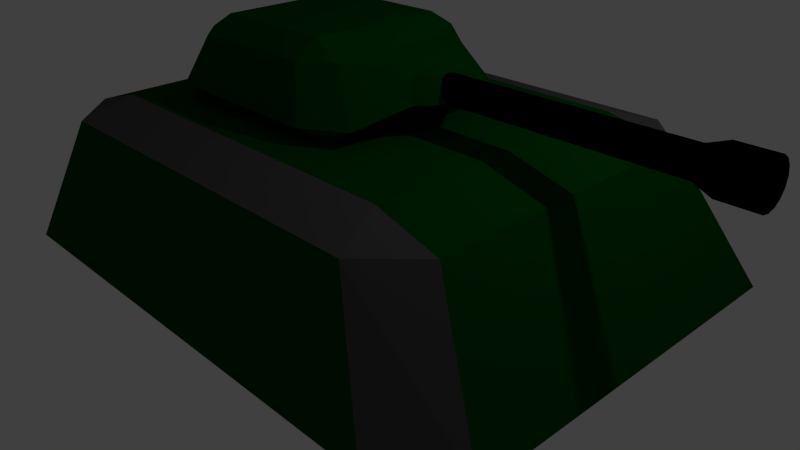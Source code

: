# Source: Tank.blend  (saved by Blender 2.76.0; exported with 4.5.12 LTS)
import bpy
from mathutils import Matrix  # noqa: F401  (used for matrix-valued properties, if any)

bpy.ops.wm.read_factory_settings(use_empty=True)
scene = bpy.context.scene
scene.name = 'Scene'

# ---- collections
col_collection_1 = bpy.data.collections.new('Collection 1'); scene.collection.children.link(col_collection_1)

# ---- materials (node trees are filled in below, after node groups)
mat_body = bpy.data.materials.new('Body')
mat_body.alpha_threshold = 0.0
mat_body.use_transparent_shadow = False
mat_body.diffuse_color = (0.0, 0.06372, 0.004384, 1.0)
mat_body.specular_color = (0.0, 0.07658, 0.004939)
mat_body.roughness = 0.5
mat_body.specular_intensity = 1.0
mat_barrel = bpy.data.materials.new('Barrel')
mat_barrel.alpha_threshold = 0.0
mat_barrel.use_transparent_shadow = False
mat_barrel.diffuse_color = (0.0, 0.0, 0.0, 1.0)
mat_barrel.roughness = 0.5
mat_barrel.line_color = (0.0, 0.0, 0.0, 1.0)
mat_neutral = bpy.data.materials.new('Neutral')
mat_neutral.alpha_threshold = 0.0
mat_neutral.use_transparent_shadow = False
mat_neutral.diffuse_color = (0.08001, 0.08001, 0.08001, 1.0)
mat_neutral.roughness = 0.5

# ---- material node trees

# ---- world
world_world = bpy.data.worlds.new('World'); scene.world = world_world
world_world.color = (0.05088, 0.05088, 0.05088)
world_world.use_sun_shadow = False
world_world.sun_shadow_jitter_overblur = 0.0
world_world.cycles.sampling_method = 'MANUAL'
world_world.cycles.sample_map_resolution = 256

# ---- cameras
cam_camera = bpy.data.cameras.new('Camera')
cam_camera.clip_end = 100.0
cam_camera.lens = 35.0
cam_camera.sensor_width = 32.0
cam_camera.sensor_height = 18.0
cam_camera.ortho_scale = 7.314
cam_camera.dof.focus_distance = 0.0
cam_camera.dof.aperture_fstop = 128.0

# ---- lights
light_lamp = bpy.data.lights.new('Lamp', 'POINT')
light_lamp.transmission_factor = 0.0
light_lamp.cutoff_distance = 30.0
light_lamp.energy = 100.0
light_lamp.shadow_buffer_clip_start = 1.001
light_lamp.shadow_soft_size = 0.1
light_lamp.shadow_maximum_resolution = 0.006
light_lamp.use_absolute_resolution = True
light_lamp.cycles.use_multiple_importance_sampling = False

# ---- meshes
me_cube_001 = bpy.data.meshes.new('Cube.001')
me_cube_001.from_pydata([(1.122, 0.199, 1.518), (1.152, -9.389e-08, 1.23), (1.411, 0.199, 0.9966), (-1.122, 0.199, 1.518), (-1.411, 0.199, 0.9966), (-1.152, 3.09e-07, 1.23), (-1.411, 0.199, -1.197), (-1.122, 0.199, -1.518), (-1.152, 9.389e-08, -1.23), (1.411, 0.199, -1.197), (1.152, -3.09e-07, -1.23), (1.122, 0.199, -1.518), (0.8912, 0.801, 1.062), (1.181, 0.801, 0.7403), (0.864, 1.0, 0.71), (-1.181, 0.801, -0.9403), (-0.864, 1.0, -0.91), (-0.8912, 0.801, -1.262), (0.8912, 0.801, -1.262), (0.864, 1.0, -0.91), (1.181, 0.801, -0.9403), (-1.181, 0.801, 0.7403), (-0.8912, 0.801, 1.062), (-0.864, 1.0, 0.71), (0.4488, 0.3796, 1.741), (-0.4488, 0.3796, 1.741), (0.3565, 0.6904, 1.639), (-0.3565, 0.6904, 1.639), (0.1795, 0.3796, 1.941), (-0.1795, 0.3796, 1.941), (0.1426, 0.6754, 1.839), (-0.1426, 0.6754, 1.839), (0.1716, 0.5, 1.455), (0.1716, 0.5, 4.755), (0.1585, 0.4343, 1.455), (0.1585, 0.4343, 4.755), (0.1213, 0.3787, 1.455), (0.1213, 0.3787, 4.755), (0.06567, 0.3415, 1.455), (0.06567, 0.3415, 4.755), (-2.657e-08, 0.3284, 1.455), (2.619e-07, 0.3284, 4.755), (-0.06567, 0.3415, 1.455), (-0.06567, 0.3415, 4.755), (-0.1213, 0.3787, 1.455), (-0.1213, 0.3787, 4.755), (-0.1585, 0.4343, 1.455), (-0.1585, 0.4343, 4.755), (-0.1716, 0.5, 1.455), (-0.1716, 0.5, 4.755), (-0.1585, 0.5657, 1.455), (-0.1585, 0.5657, 4.755), (-0.1213, 0.6213, 1.455), (-0.1213, 0.6213, 4.755), (-0.06567, 0.6585, 1.455), (-0.06567, 0.6585, 4.755), (4.298e-08, 0.6716, 1.455), (3.315e-07, 0.6716, 4.755), (0.06567, 0.6585, 1.455), (0.06567, 0.6585, 4.755), (0.1213, 0.6213, 1.455), (0.1213, 0.6213, 4.755), (0.1585, 0.5657, 1.455), (0.1585, 0.5657, 4.755), (0.2378, 0.4015, 4.975), (0.2574, 0.5, 4.975), (0.182, 0.318, 4.975), (0.0985, 0.2622, 4.975), (2.62e-07, 0.2426, 4.975), (-0.0985, 0.2622, 4.975), (-0.182, 0.318, 4.975), (-0.2378, 0.4015, 4.975), (-0.2574, 0.5, 4.975), (-0.2378, 0.5985, 4.975), (-0.182, 0.682, 4.975), (-0.0985, 0.7378, 4.975), (3.663e-07, 0.7574, 4.975), (0.0985, 0.7378, 4.975), (0.182, 0.682, 4.975), (0.2378, 0.5985, 4.975), (0.2378, 0.4015, 5.415), (0.2574, 0.5, 5.415), (0.182, 0.318, 5.415), (0.0985, 0.2622, 5.415), (6.442e-07, 0.2426, 5.415), (-0.0985, 0.2622, 5.415), (-0.182, 0.318, 5.415), (-0.2378, 0.4015, 5.415), (-0.2574, 0.5, 5.415), (-0.2378, 0.5985, 5.415), (-0.182, 0.682, 5.415), (-0.0985, 0.7378, 5.415), (7.485e-07, 0.7574, 5.415), (0.0985, 0.7378, 5.415), (0.182, 0.682, 5.415), (0.2378, 0.5985, 5.415)], [], [(13, 2, 9, 20), (14, 19, 16, 23), (3, 0, 24, 25), (4, 21, 15, 6), (7, 17, 18, 11), (0, 1, 2), (3, 4, 5), (6, 7, 8), (9, 10, 11), (12, 13, 14), (15, 16, 17), (18, 19, 20), (21, 22, 23), (0, 3, 5, 1), (1, 10, 9, 2), (2, 13, 12, 0), (4, 6, 8, 5), (7, 11, 10, 8), (6, 15, 17, 7), (11, 18, 20, 9), (13, 20, 19, 14), (16, 19, 18, 17), (3, 22, 21, 4), (14, 23, 22, 12), (23, 16, 15, 21), (1, 5, 8, 10), (27, 25, 29, 31), (22, 3, 25, 27), (0, 12, 26, 24), (12, 22, 27, 26), (28, 30, 31, 29), (25, 24, 28, 29), (26, 27, 31, 30), (24, 26, 30, 28), (32, 33, 35, 34), (34, 35, 37, 36), (36, 37, 39, 38), (38, 39, 41, 40), (40, 41, 43, 42), (42, 43, 45, 44), (44, 45, 47, 46), (46, 47, 49, 48), (48, 49, 51, 50), (50, 51, 53, 52), (52, 53, 55, 54), (54, 55, 57, 56), (56, 57, 59, 58), (58, 59, 61, 60), (39, 37, 66, 67), (62, 63, 33, 32), (60, 61, 63, 62), (32, 34, 36, 38, 40, 42, 44, 46, 48, 50, 52, 54, 56, 58, 60, 62), (77, 76, 92, 93), (49, 47, 71, 72), (35, 33, 65, 64), (59, 57, 76, 77), (45, 43, 69, 70), (55, 53, 74, 75), (33, 63, 79, 65), (41, 39, 67, 68), (51, 49, 72, 73), (61, 59, 77, 78), (37, 35, 64, 66), (47, 45, 70, 71), (57, 55, 75, 76), (43, 41, 68, 69), (53, 51, 73, 74), (63, 61, 78, 79), (80, 81, 95, 94, 93, 92, 91, 90, 89, 88, 87, 86, 85, 84, 83, 82), (70, 69, 85, 86), (78, 77, 93, 94), (71, 70, 86, 87), (79, 78, 94, 95), (72, 71, 87, 88), (64, 65, 81, 80), (65, 79, 95, 81), (73, 72, 88, 89), (66, 64, 80, 82), (74, 73, 89, 90), (67, 66, 82, 83), (75, 74, 90, 91), (68, 67, 83, 84), (76, 75, 91, 92), (69, 68, 84, 85)])
me_cube_001.polygons.foreach_set('use_smooth', [True] * 84)
me_cube_001.polygons.foreach_set('material_index', [0, 0, 0, 0, 0, 0, 0, 0, 0, 0, 0, 0, 0, 0, 0, 0, 0, 0, 0, 0, 0, 0, 0, 0, 0, 0, 0, 0, 0, 0, 0, 0, 0, 0, 1, 1, 1, 1, 1, 1, 1, 1, 1, 1, 1, 1, 1, 1, 1, 1, 1, 1, 1, 1, 1, 1, 1, 1, 1, 1, 1, 1, 1, 1, 1, 1, 1, 1, 1, 1, 1, 1, 1, 1, 1, 1, 1, 1, 1, 1, 1, 1, 1, 1])
_k = set([(0, 1), (0, 2), (0, 3), (0, 12), (0, 24), (1, 2), (1, 5), (1, 10), (2, 9), (2, 13), (3, 4), (3, 5), (3, 22), (3, 25), (4, 5), (4, 6), (4, 21), (5, 8), (6, 7), (6, 8), (6, 15), (7, 8), (7, 11), (7, 17), (8, 10), (9, 10), (9, 11), (9, 20), (10, 11), (11, 18), (12, 13), (12, 14), (12, 22), (12, 26), (13, 14), (13, 20), (14, 19), (14, 23), (15, 16), (15, 17), (15, 21), (16, 17), (16, 19), (16, 23), (17, 18), (18, 19), (18, 20), (19, 20), (21, 22), (21, 23), (22, 23), (22, 27), (24, 25), (24, 26), (24, 28), (25, 27), (25, 29), (26, 27), (26, 30), (27, 31), (28, 29), (28, 30), (29, 31), (30, 31)])
me_cube_001.attributes.new('sharp_edge', 'BOOLEAN', 'EDGE').data.foreach_set('value', [ (min(e.vertices), max(e.vertices)) in _k for e in me_cube_001.edges])
me_cube_001.materials.append(mat_body)
me_cube_001.materials.append(mat_barrel)
me_cube_001.use_remesh_preserve_volume = False
me_cube_001.use_remesh_preserve_attributes = False
me_cube_001.use_mirror_vertex_groups = False
me_cube_001.update()
me_cube = bpy.data.meshes.new('Cube')
me_cube.from_pydata([(-2.337, 0.199, -3.92), (-2.4, -1.049e-07, -3.2), (-2.94, 0.199, -3.116), (2.337, 0.199, -3.92), (2.94, 0.199, -3.116), (2.4, 1.049e-07, -3.2), (2.94, 0.199, 3.116), (2.337, 0.199, 3.52), (2.4, 1.049e-07, 3.2), (-2.94, 0.199, 3.116), (-2.4, -1.049e-07, 3.2), (-2.337, 0.199, 3.52), (-1.857, 1.801, -2.98), (-2.46, 1.801, -2.376), (-1.8, 2.0, -2.1), (2.46, 1.801, 2.476), (1.8, 2.0, 2.4), (1.857, 1.801, 3.08), (-1.857, 1.801, 3.08), (-1.8, 2.0, 2.4), (-2.46, 1.801, 2.476), (2.46, 1.801, -2.376), (1.857, 1.801, -2.98), (1.8, 2.0, -2.1)], [], [(13, 2, 9, 20), (14, 19, 16, 23), (0, 12, 22, 3), (4, 21, 15, 6), (7, 17, 18, 11), (0, 1, 2), (3, 4, 5), (6, 7, 8), (9, 10, 11), (12, 13, 14), (15, 16, 17), (18, 19, 20), (21, 22, 23), (0, 3, 5, 1), (1, 10, 9, 2), (2, 13, 12, 0), (4, 6, 8, 5), (7, 11, 10, 8), (6, 15, 17, 7), (11, 18, 20, 9), (13, 20, 19, 14), (16, 19, 18, 17), (3, 22, 21, 4), (14, 23, 22, 12), (23, 16, 15, 21), (1, 5, 8, 10)])
me_cube.polygons.foreach_set('material_index', [0, 0, 0, 0, 0, 1, 1, 1, 1, 1, 1, 1, 1, 0, 1, 1, 1, 0, 1, 1, 1, 0, 1, 0, 1, 0])
_k = set([(0, 1), (0, 2), (0, 3), (0, 12), (1, 2), (1, 5), (1, 10), (2, 9), (2, 13), (3, 4), (3, 5), (3, 22), (4, 5), (4, 6), (4, 21), (5, 8), (6, 7), (6, 8), (6, 15), (7, 8), (7, 11), (7, 17), (8, 10), (9, 10), (9, 11), (9, 20), (10, 11), (11, 18), (12, 13), (12, 14), (12, 22), (13, 14), (13, 20), (14, 19), (14, 23), (15, 16), (15, 17), (15, 21), (16, 17), (16, 19), (16, 23), (17, 18), (18, 19), (18, 20), (19, 20), (21, 22), (21, 23), (22, 23)])
me_cube.attributes.new('sharp_edge', 'BOOLEAN', 'EDGE').data.foreach_set('value', [ (min(e.vertices), max(e.vertices)) in _k for e in me_cube.edges])
me_cube.materials.append(mat_body)
me_cube.materials.append(mat_neutral)
me_cube.use_remesh_preserve_volume = False
me_cube.use_remesh_preserve_attributes = False
me_cube.use_mirror_vertex_groups = False
me_cube.update()

# ---- objects
ob_barrel = bpy.data.objects.new('Barrel', me_cube_001)
ob_body = bpy.data.objects.new('Body', me_cube)
ob_lamp = bpy.data.objects.new('Lamp', light_lamp)
ob_camera = bpy.data.objects.new('Camera', cam_camera)

# ---- transforms, parenting, visibility, modifiers, constraints
ob_barrel.location = (-0.55, 1.788e-07, 2.0)
ob_barrel.rotation_euler = (1.571, 0.0, 1.571)
ob_barrel.lock_rotations_4d = False
ob_barrel.empty_display_type = 'ARROWS'
ob_barrel.lineart.crease_threshold = 0.0
ob_body.location = (0.0, 0.0, 0.0)
ob_body.rotation_euler = (1.571, 0.0, -1.571)
ob_body.lock_rotations_4d = False
ob_body.empty_display_type = 'ARROWS'
ob_body.lineart.crease_threshold = 0.0
ob_lamp.location = (4.076, 1.005, 5.904)
ob_lamp.rotation_euler = (0.6503, 0.05522, 1.866)
ob_lamp.lock_rotations_4d = False
ob_lamp.empty_display_type = 'ARROWS'
ob_lamp.color = (0.0, 0.0, 0.0, 0.0)
ob_lamp.lineart.crease_threshold = 0.0
ob_camera.location = (7.481, -6.508, 5.344)
ob_camera.rotation_euler = (1.109, 0.01082, 0.8149)
ob_camera.lock_rotations_4d = False
ob_camera.empty_display_type = 'ARROWS'
ob_camera.color = (0.0, 0.0, 0.0, 0.0)
ob_camera.display_type = 'WIRE'
ob_camera.lineart.crease_threshold = 0.0

# ---- collection membership
col_collection_1.objects.link(ob_barrel)
col_collection_1.objects.link(ob_body)
col_collection_1.objects.link(ob_lamp)
col_collection_1.objects.link(ob_camera)

# ---- scene / render settings (as saved in the file)
scene.camera = ob_camera
scene.frame_start = 1; scene.frame_end = 250; scene.frame_set(1)
scene.render.engine = 'BLENDER_EEVEE_NEXT'
scene.render.resolution_percentage = 50
scene.render.dither_intensity = 0.0
scene.cycles.use_denoising = False
scene.cycles.samples = 10
scene.cycles.sampling_pattern = 'TABULATED_SOBOL'
scene.cycles.light_sampling_threshold = 0.0
scene.cycles.use_adaptive_sampling = False
scene.cycles.use_light_tree = False
scene.cycles.blur_glossy = 0.0
scene.cycles.pixel_filter_type = 'GAUSSIAN'
scene.cycles.sample_clamp_indirect = 0.0
scene.view_settings.view_transform = 'Standard'
bpy.context.view_layer.update()
